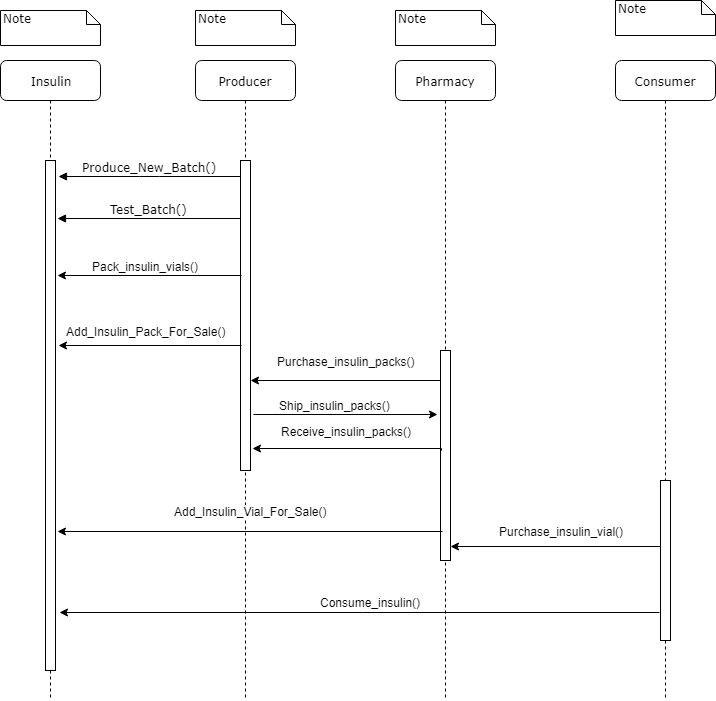

The diagram above was exported from draw.io. Its source (the exported page's mxGraphModel, read from the mxfile embedded in the PNG):
<mxGraphModel dx="1394" dy="715" grid="1" gridSize="10" guides="1" tooltips="1" connect="1" arrows="1" fold="1" page="1" pageScale="1" pageWidth="1100" pageHeight="850" background="#ffffff" math="0" shadow="0">
  <root>
    <mxCell id="0" />
    <mxCell id="1" parent="0" />
    <mxCell id="7baba1c4bc27f4b0-2" value="Producer" style="shape=umlLifeline;perimeter=lifelinePerimeter;whiteSpace=wrap;html=1;container=1;collapsible=0;recursiveResize=0;outlineConnect=0;rounded=1;shadow=0;comic=0;labelBackgroundColor=none;strokeColor=#000000;strokeWidth=1;fillColor=#FFFFFF;fontFamily=Verdana;fontSize=12;fontColor=#000000;align=center;" parent="1" vertex="1">
      <mxGeometry x="240" y="80" width="100" height="640" as="geometry" />
    </mxCell>
    <mxCell id="7baba1c4bc27f4b0-10" value="" style="html=1;points=[];perimeter=orthogonalPerimeter;rounded=0;shadow=0;comic=0;labelBackgroundColor=none;strokeColor=#000000;strokeWidth=1;fillColor=#FFFFFF;fontFamily=Verdana;fontSize=12;fontColor=#000000;align=center;" parent="7baba1c4bc27f4b0-2" vertex="1">
      <mxGeometry x="45" y="100" width="10" height="310" as="geometry" />
    </mxCell>
    <mxCell id="7baba1c4bc27f4b0-4" value="Pharmacy" style="shape=umlLifeline;perimeter=lifelinePerimeter;whiteSpace=wrap;html=1;container=1;collapsible=0;recursiveResize=0;outlineConnect=0;rounded=1;shadow=0;comic=0;labelBackgroundColor=none;strokeColor=#000000;strokeWidth=1;fillColor=#FFFFFF;fontFamily=Verdana;fontSize=12;fontColor=#000000;align=center;" parent="1" vertex="1">
      <mxGeometry x="440" y="80" width="100" height="640" as="geometry" />
    </mxCell>
    <mxCell id="nHlyDbCVI6Z4TDmPOQSD-1" style="edgeStyle=orthogonalEdgeStyle;rounded=0;orthogonalLoop=1;jettySize=auto;html=1;exitX=0;exitY=0.157;exitDx=0;exitDy=0;exitPerimeter=0;" parent="7baba1c4bc27f4b0-4" source="7baba1c4bc27f4b0-22" edge="1">
      <mxGeometry relative="1" as="geometry">
        <mxPoint x="-145" y="320" as="targetPoint" />
        <Array as="points">
          <mxPoint x="46" y="323" />
          <mxPoint x="46" y="320" />
          <mxPoint x="-145" y="320" />
        </Array>
      </mxGeometry>
    </mxCell>
    <mxCell id="nHlyDbCVI6Z4TDmPOQSD-2" value="&lt;span&gt;Purchase_insulin_packs()&lt;/span&gt;" style="text;html=1;resizable=0;points=[];align=center;verticalAlign=middle;labelBackgroundColor=#ffffff;" parent="nHlyDbCVI6Z4TDmPOQSD-1" vertex="1" connectable="0">
      <mxGeometry x="-0.1905" y="-3" relative="1" as="geometry">
        <mxPoint x="-21" y="-17" as="offset" />
      </mxGeometry>
    </mxCell>
    <mxCell id="7baba1c4bc27f4b0-22" value="" style="html=1;points=[];perimeter=orthogonalPerimeter;rounded=0;shadow=0;comic=0;labelBackgroundColor=none;strokeColor=#000000;strokeWidth=1;fillColor=#FFFFFF;fontFamily=Verdana;fontSize=12;fontColor=#000000;align=center;" parent="7baba1c4bc27f4b0-4" vertex="1">
      <mxGeometry x="45" y="290" width="10" height="210" as="geometry" />
    </mxCell>
    <mxCell id="7baba1c4bc27f4b0-5" value="Consumer" style="shape=umlLifeline;perimeter=lifelinePerimeter;whiteSpace=wrap;html=1;container=1;collapsible=0;recursiveResize=0;outlineConnect=0;rounded=1;shadow=0;comic=0;labelBackgroundColor=none;strokeColor=#000000;strokeWidth=1;fillColor=#FFFFFF;fontFamily=Verdana;fontSize=12;fontColor=#000000;align=center;" parent="1" vertex="1">
      <mxGeometry x="660" y="80" width="100" height="640" as="geometry" />
    </mxCell>
    <mxCell id="7baba1c4bc27f4b0-19" value="" style="html=1;points=[];perimeter=orthogonalPerimeter;rounded=0;shadow=0;comic=0;labelBackgroundColor=none;strokeColor=#000000;strokeWidth=1;fillColor=#FFFFFF;fontFamily=Verdana;fontSize=12;fontColor=#000000;align=center;" parent="7baba1c4bc27f4b0-5" vertex="1">
      <mxGeometry x="45" y="420" width="10" height="160" as="geometry" />
    </mxCell>
    <mxCell id="7baba1c4bc27f4b0-8" value="Insulin" style="shape=umlLifeline;perimeter=lifelinePerimeter;whiteSpace=wrap;html=1;container=1;collapsible=0;recursiveResize=0;outlineConnect=0;rounded=1;shadow=0;comic=0;labelBackgroundColor=none;strokeColor=#000000;strokeWidth=1;fillColor=#FFFFFF;fontFamily=Verdana;fontSize=12;fontColor=#000000;align=center;" parent="1" vertex="1">
      <mxGeometry x="45" y="80" width="100" height="640" as="geometry" />
    </mxCell>
    <mxCell id="7baba1c4bc27f4b0-9" value="" style="html=1;points=[];perimeter=orthogonalPerimeter;rounded=0;shadow=0;comic=0;labelBackgroundColor=none;strokeColor=#000000;strokeWidth=1;fillColor=#FFFFFF;fontFamily=Verdana;fontSize=12;fontColor=#000000;align=center;" parent="7baba1c4bc27f4b0-8" vertex="1">
      <mxGeometry x="45" y="100" width="10" height="510" as="geometry" />
    </mxCell>
    <mxCell id="nHlyDbCVI6Z4TDmPOQSD-15" style="edgeStyle=orthogonalEdgeStyle;rounded=0;orthogonalLoop=1;jettySize=auto;html=1;exitX=0.2;exitY=0.862;exitDx=0;exitDy=0;exitPerimeter=0;" parent="1" source="7baba1c4bc27f4b0-22" edge="1">
      <mxGeometry relative="1" as="geometry">
        <Array as="points">
          <mxPoint x="102" y="551" />
        </Array>
        <mxPoint x="102" y="551" as="targetPoint" />
      </mxGeometry>
    </mxCell>
    <mxCell id="nHlyDbCVI6Z4TDmPOQSD-16" value="&lt;span&gt;Add_Insulin_Vial_For_Sale()&lt;/span&gt;" style="text;html=1;resizable=0;points=[];align=center;verticalAlign=middle;labelBackgroundColor=#ffffff;" parent="nHlyDbCVI6Z4TDmPOQSD-15" vertex="1" connectable="0">
      <mxGeometry x="-0.1212" y="5" relative="1" as="geometry">
        <mxPoint x="-23" y="-26" as="offset" />
      </mxGeometry>
    </mxCell>
    <mxCell id="7baba1c4bc27f4b0-14" value="Produce_New_Batch() " style="html=1;verticalAlign=bottom;endArrow=block;entryX=1.3;entryY=0.032;labelBackgroundColor=none;fontFamily=Verdana;fontSize=12;edgeStyle=elbowEdgeStyle;elbow=vertical;entryDx=0;entryDy=0;entryPerimeter=0;" parent="1" source="7baba1c4bc27f4b0-10" target="7baba1c4bc27f4b0-9" edge="1">
      <mxGeometry relative="1" as="geometry">
        <mxPoint x="370" y="200" as="sourcePoint" />
      </mxGeometry>
    </mxCell>
    <mxCell id="7baba1c4bc27f4b0-40" value="Note" style="shape=note;whiteSpace=wrap;html=1;size=14;verticalAlign=top;align=left;spacingTop=-6;rounded=0;shadow=0;comic=0;labelBackgroundColor=none;strokeColor=#000000;strokeWidth=1;fillColor=#FFFFFF;fontFamily=Verdana;fontSize=12;fontColor=#000000;" parent="1" vertex="1">
      <mxGeometry x="45" y="30" width="100" height="35" as="geometry" />
    </mxCell>
    <mxCell id="7baba1c4bc27f4b0-41" value="Note" style="shape=note;whiteSpace=wrap;html=1;size=14;verticalAlign=top;align=left;spacingTop=-6;rounded=0;shadow=0;comic=0;labelBackgroundColor=none;strokeColor=#000000;strokeWidth=1;fillColor=#FFFFFF;fontFamily=Verdana;fontSize=12;fontColor=#000000;" parent="1" vertex="1">
      <mxGeometry x="240" y="30" width="100" height="35" as="geometry" />
    </mxCell>
    <mxCell id="7baba1c4bc27f4b0-42" value="Note" style="shape=note;whiteSpace=wrap;html=1;size=14;verticalAlign=top;align=left;spacingTop=-6;rounded=0;shadow=0;comic=0;labelBackgroundColor=none;strokeColor=#000000;strokeWidth=1;fillColor=#FFFFFF;fontFamily=Verdana;fontSize=12;fontColor=#000000;" parent="1" vertex="1">
      <mxGeometry x="440" y="30" width="100" height="35" as="geometry" />
    </mxCell>
    <mxCell id="7baba1c4bc27f4b0-44" value="Note" style="shape=note;whiteSpace=wrap;html=1;size=14;verticalAlign=top;align=left;spacingTop=-6;rounded=0;shadow=0;comic=0;labelBackgroundColor=none;strokeColor=#000000;strokeWidth=1;fillColor=#FFFFFF;fontFamily=Verdana;fontSize=12;fontColor=#000000;" parent="1" vertex="1">
      <mxGeometry x="660" y="20" width="100" height="35" as="geometry" />
    </mxCell>
    <mxCell id="sAUBWWszRT_HBu30-jsN-5" value="Test_Batch() " style="html=1;verticalAlign=bottom;endArrow=block;labelBackgroundColor=none;fontFamily=Verdana;fontSize=12;edgeStyle=elbowEdgeStyle;elbow=vertical;entryX=1.2;entryY=0.114;entryDx=0;entryDy=0;entryPerimeter=0;" parent="1" source="7baba1c4bc27f4b0-10" target="7baba1c4bc27f4b0-9" edge="1">
      <mxGeometry relative="1" as="geometry">
        <mxPoint x="260" y="260" as="sourcePoint" />
        <mxPoint x="100" y="230" as="targetPoint" />
        <Array as="points" />
      </mxGeometry>
    </mxCell>
    <mxCell id="sAUBWWszRT_HBu30-jsN-8" style="edgeStyle=orthogonalEdgeStyle;rounded=0;html=1;entryX=1.2;entryY=0.225;entryDx=0;entryDy=0;entryPerimeter=0;jettySize=auto;orthogonalLoop=1;" parent="1" target="7baba1c4bc27f4b0-9" edge="1">
      <mxGeometry relative="1" as="geometry">
        <mxPoint x="286" y="295" as="sourcePoint" />
        <Array as="points">
          <mxPoint x="286" y="295" />
        </Array>
      </mxGeometry>
    </mxCell>
    <mxCell id="sAUBWWszRT_HBu30-jsN-9" value="&lt;div&gt;Pack_insulin_vials()&lt;/div&gt;" style="text;html=1;resizable=0;points=[];align=center;verticalAlign=middle;labelBackgroundColor=#ffffff;" parent="sAUBWWszRT_HBu30-jsN-8" vertex="1" connectable="0">
      <mxGeometry x="0.234" y="2" relative="1" as="geometry">
        <mxPoint x="17" y="-12" as="offset" />
      </mxGeometry>
    </mxCell>
    <mxCell id="sAUBWWszRT_HBu30-jsN-12" style="edgeStyle=orthogonalEdgeStyle;rounded=0;html=1;jettySize=auto;orthogonalLoop=1;" parent="1" edge="1">
      <mxGeometry relative="1" as="geometry">
        <mxPoint x="103" y="365" as="targetPoint" />
        <mxPoint x="286" y="365" as="sourcePoint" />
        <Array as="points">
          <mxPoint x="286" y="365" />
        </Array>
      </mxGeometry>
    </mxCell>
    <mxCell id="sAUBWWszRT_HBu30-jsN-13" value="&lt;div&gt;Add_Insulin_Pack_For_Sale()&lt;br&gt;&lt;/div&gt;" style="text;html=1;resizable=0;points=[];align=center;verticalAlign=middle;labelBackgroundColor=#ffffff;" parent="sAUBWWszRT_HBu30-jsN-12" vertex="1" connectable="0">
      <mxGeometry x="0.2678" relative="1" as="geometry">
        <mxPoint x="20" y="-15" as="offset" />
      </mxGeometry>
    </mxCell>
    <mxCell id="nHlyDbCVI6Z4TDmPOQSD-17" style="edgeStyle=orthogonalEdgeStyle;rounded=0;orthogonalLoop=1;jettySize=auto;html=1;entryX=1;entryY=0.933;entryDx=0;entryDy=0;entryPerimeter=0;exitX=0;exitY=0.413;exitDx=0;exitDy=0;exitPerimeter=0;" parent="1" source="7baba1c4bc27f4b0-19" target="7baba1c4bc27f4b0-22" edge="1">
      <mxGeometry relative="1" as="geometry">
        <Array as="points" />
        <mxPoint x="670" y="600" as="sourcePoint" />
      </mxGeometry>
    </mxCell>
    <mxCell id="nHlyDbCVI6Z4TDmPOQSD-18" value="&lt;span&gt;Purchase_insulin_vial()&lt;/span&gt;" style="text;html=1;resizable=0;points=[];align=center;verticalAlign=middle;labelBackgroundColor=#ffffff;" parent="nHlyDbCVI6Z4TDmPOQSD-17" vertex="1" connectable="0">
      <mxGeometry x="0.6058" y="-2" relative="1" as="geometry">
        <mxPoint x="69" y="-14" as="offset" />
      </mxGeometry>
    </mxCell>
    <mxCell id="nHlyDbCVI6Z4TDmPOQSD-22" style="edgeStyle=orthogonalEdgeStyle;rounded=0;orthogonalLoop=1;jettySize=auto;html=1;exitX=-0.1;exitY=0.825;exitDx=0;exitDy=0;exitPerimeter=0;" parent="1" source="7baba1c4bc27f4b0-19" edge="1">
      <mxGeometry relative="1" as="geometry">
        <Array as="points">
          <mxPoint x="104" y="632" />
        </Array>
        <mxPoint x="104" y="632" as="targetPoint" />
      </mxGeometry>
    </mxCell>
    <mxCell id="nHlyDbCVI6Z4TDmPOQSD-23" value="&lt;span&gt;Consume_insulin()&lt;/span&gt;" style="text;html=1;resizable=0;points=[];align=center;verticalAlign=middle;labelBackgroundColor=#ffffff;" parent="nHlyDbCVI6Z4TDmPOQSD-22" vertex="1" connectable="0">
      <mxGeometry x="0.0052" y="15" relative="1" as="geometry">
        <mxPoint x="12" y="-26" as="offset" />
      </mxGeometry>
    </mxCell>
    <mxCell id="nHlyDbCVI6Z4TDmPOQSD-6" style="edgeStyle=orthogonalEdgeStyle;rounded=0;orthogonalLoop=1;jettySize=auto;html=1;exitX=1.3;exitY=0.819;exitDx=0;exitDy=0;exitPerimeter=0;entryX=-0.3;entryY=0.305;entryDx=0;entryDy=0;entryPerimeter=0;" parent="1" source="7baba1c4bc27f4b0-10" target="7baba1c4bc27f4b0-22" edge="1">
      <mxGeometry relative="1" as="geometry">
        <Array as="points" />
        <mxPoint x="290" y="500" as="sourcePoint" />
      </mxGeometry>
    </mxCell>
    <mxCell id="nHlyDbCVI6Z4TDmPOQSD-7" value="&lt;span&gt;Ship_insulin_packs()&lt;/span&gt;" style="text;html=1;resizable=0;points=[];align=center;verticalAlign=middle;labelBackgroundColor=#ffffff;" parent="nHlyDbCVI6Z4TDmPOQSD-6" vertex="1" connectable="0">
      <mxGeometry x="-0.3878" y="3" relative="1" as="geometry">
        <mxPoint x="25" y="-7" as="offset" />
      </mxGeometry>
    </mxCell>
    <mxCell id="nHlyDbCVI6Z4TDmPOQSD-11" style="edgeStyle=orthogonalEdgeStyle;rounded=0;orthogonalLoop=1;jettySize=auto;html=1;exitX=0.1;exitY=0.476;exitDx=0;exitDy=0;exitPerimeter=0;" parent="1" source="7baba1c4bc27f4b0-22" edge="1">
      <mxGeometry relative="1" as="geometry">
        <Array as="points">
          <mxPoint x="486" y="468" />
          <mxPoint x="297" y="468" />
        </Array>
        <mxPoint x="480" y="468" as="sourcePoint" />
        <mxPoint x="297" y="468" as="targetPoint" />
      </mxGeometry>
    </mxCell>
    <mxCell id="nHlyDbCVI6Z4TDmPOQSD-12" value="&lt;span&gt;Receive_insulin_packs()&lt;/span&gt;" style="text;html=1;resizable=0;points=[];align=center;verticalAlign=middle;labelBackgroundColor=#ffffff;" parent="nHlyDbCVI6Z4TDmPOQSD-11" vertex="1" connectable="0">
      <mxGeometry x="-0.2158" y="2" relative="1" as="geometry">
        <mxPoint x="-23" y="-20" as="offset" />
      </mxGeometry>
    </mxCell>
  </root>
</mxGraphModel>